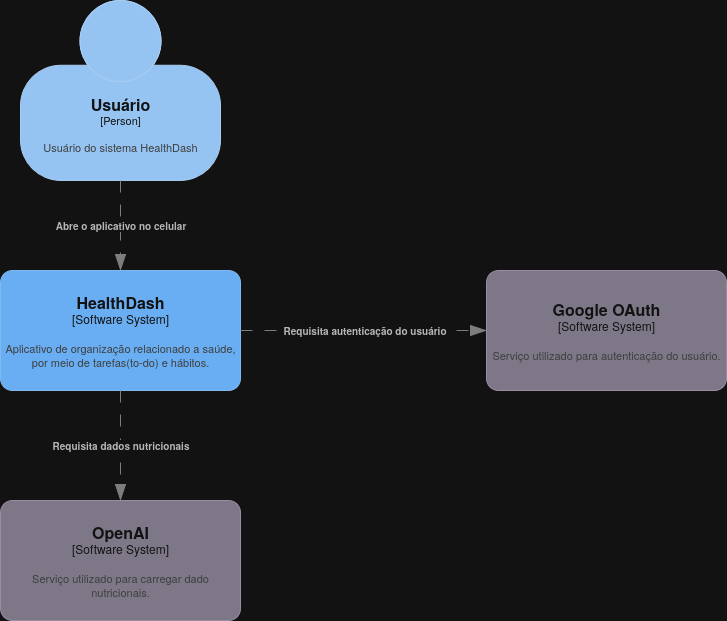

The diagram above was exported from draw.io. Its source (the exported page's mxGraphModel, read from the mxfile embedded in the PNG):
<mxGraphModel dx="1065" dy="931" grid="1" gridSize="10" guides="1" tooltips="1" connect="1" arrows="1" fold="1" page="1" pageScale="1" pageWidth="827" pageHeight="1169" math="0" shadow="0">
  <root>
    <mxCell id="0" />
    <mxCell id="1" parent="0" />
    <object placeholders="1" c4Name="Usuário" c4Type="Person" c4Description="Usuário do sistema HealthDash" label="&lt;font style=&quot;font-size: 16px&quot;&gt;&lt;b&gt;%c4Name%&lt;/b&gt;&lt;/font&gt;&lt;div&gt;[%c4Type%]&lt;/div&gt;&lt;br&gt;&lt;div&gt;&lt;font style=&quot;font-size: 11px&quot;&gt;&lt;font color=&quot;#cccccc&quot;&gt;%c4Description%&lt;/font&gt;&lt;/div&gt;" id="7Z5NQWXv1QZ-hxLMuqRD-1">
      <mxCell style="html=1;fontSize=11;dashed=0;whiteSpace=wrap;fillColor=#083F75;strokeColor=#06315C;fontColor=#ffffff;shape=mxgraph.c4.person2;align=center;metaEdit=1;points=[[0.5,0,0],[1,0.5,0],[1,0.75,0],[0.75,1,0],[0.5,1,0],[0.25,1,0],[0,0.75,0],[0,0.5,0]];resizable=0;" parent="1" vertex="1">
        <mxGeometry x="314" y="80" width="200" height="180" as="geometry" />
      </mxCell>
    </object>
    <object placeholders="1" c4Name="OpenAI" c4Type="Software System" c4Description="Serviço utilizado para carregar dado nutricionais." label="&lt;font style=&quot;font-size: 16px&quot;&gt;&lt;b&gt;%c4Name%&lt;/b&gt;&lt;/font&gt;&lt;div&gt;[%c4Type%]&lt;/div&gt;&lt;br&gt;&lt;div&gt;&lt;font style=&quot;font-size: 11px&quot;&gt;&lt;font color=&quot;#cccccc&quot;&gt;%c4Description%&lt;/font&gt;&lt;/div&gt;" id="7Z5NQWXv1QZ-hxLMuqRD-3">
      <mxCell style="rounded=1;whiteSpace=wrap;html=1;labelBackgroundColor=none;fillColor=#8C8496;fontColor=#ffffff;align=center;arcSize=10;strokeColor=#736782;metaEdit=1;resizable=0;points=[[0.25,0,0],[0.5,0,0],[0.75,0,0],[1,0.25,0],[1,0.5,0],[1,0.75,0],[0.75,1,0],[0.5,1,0],[0.25,1,0],[0,0.75,0],[0,0.5,0],[0,0.25,0]];" parent="1" vertex="1">
        <mxGeometry x="294" y="580" width="240" height="120" as="geometry" />
      </mxCell>
    </object>
    <object placeholders="1" c4Name="HealthDash" c4Type="Software System" c4Description="Aplicativo de organização relacionado a saúde, por meio de tarefas(to-do) e hábitos." label="&lt;font style=&quot;font-size: 16px&quot;&gt;&lt;b&gt;%c4Name%&lt;/b&gt;&lt;/font&gt;&lt;div&gt;[%c4Type%]&lt;/div&gt;&lt;br&gt;&lt;div&gt;&lt;font style=&quot;font-size: 11px&quot;&gt;&lt;font color=&quot;#cccccc&quot;&gt;%c4Description%&lt;/font&gt;&lt;/div&gt;" id="7Z5NQWXv1QZ-hxLMuqRD-4">
      <mxCell style="rounded=1;whiteSpace=wrap;html=1;labelBackgroundColor=none;fillColor=#1061B0;fontColor=#ffffff;align=center;arcSize=10;strokeColor=#0D5091;metaEdit=1;resizable=0;points=[[0.25,0,0],[0.5,0,0],[0.75,0,0],[1,0.25,0],[1,0.5,0],[1,0.75,0],[0.75,1,0],[0.5,1,0],[0.25,1,0],[0,0.75,0],[0,0.5,0],[0,0.25,0]];" parent="1" vertex="1">
        <mxGeometry x="294" y="350" width="240" height="120" as="geometry" />
      </mxCell>
    </object>
    <object placeholders="1" c4Type="Relationship" c4Description="Abre o aplicativo no celular" label="&lt;div style=&quot;text-align: left&quot;&gt;&lt;div style=&quot;text-align: center&quot;&gt;&lt;b&gt;%c4Description%&lt;/b&gt;&lt;/div&gt;" id="7Z5NQWXv1QZ-hxLMuqRD-7">
      <mxCell style="endArrow=blockThin;html=1;fontSize=10;fontColor=#404040;strokeWidth=1;endFill=1;strokeColor=#828282;elbow=vertical;metaEdit=1;endSize=14;startSize=14;jumpStyle=arc;jumpSize=16;rounded=0;edgeStyle=orthogonalEdgeStyle;exitX=0.5;exitY=1;exitDx=0;exitDy=0;exitPerimeter=0;entryX=0.5;entryY=0;entryDx=0;entryDy=0;entryPerimeter=0;dashed=1;dashPattern=12 12;" parent="1" source="7Z5NQWXv1QZ-hxLMuqRD-1" target="7Z5NQWXv1QZ-hxLMuqRD-4" edge="1">
        <mxGeometry width="240" relative="1" as="geometry">
          <mxPoint x="290" y="360" as="sourcePoint" />
          <mxPoint x="530" y="360" as="targetPoint" />
        </mxGeometry>
      </mxCell>
    </object>
    <object placeholders="1" c4Type="Relationship" c4Description="Requisita dados nutricionais" label="&lt;div style=&quot;text-align: left&quot;&gt;&lt;div style=&quot;text-align: center&quot;&gt;&lt;b&gt;%c4Description%&lt;/b&gt;&lt;/div&gt;" id="7Z5NQWXv1QZ-hxLMuqRD-8">
      <mxCell style="endArrow=blockThin;html=1;fontSize=10;fontColor=#404040;strokeWidth=1;endFill=1;strokeColor=#828282;elbow=vertical;metaEdit=1;endSize=14;startSize=14;jumpStyle=arc;jumpSize=16;rounded=0;edgeStyle=orthogonalEdgeStyle;entryX=0.5;entryY=0;entryDx=0;entryDy=0;entryPerimeter=0;exitX=0.5;exitY=1;exitDx=0;exitDy=0;exitPerimeter=0;dashed=1;dashPattern=12 12;" parent="1" source="7Z5NQWXv1QZ-hxLMuqRD-4" target="7Z5NQWXv1QZ-hxLMuqRD-3" edge="1">
        <mxGeometry width="240" relative="1" as="geometry">
          <mxPoint x="290" y="360" as="sourcePoint" />
          <mxPoint x="530" y="360" as="targetPoint" />
        </mxGeometry>
      </mxCell>
    </object>
    <object placeholders="1" c4Name="Google OAuth" c4Type="Software System" c4Description="Serviço utilizado para autenticação do usuário." label="&lt;font style=&quot;font-size: 16px&quot;&gt;&lt;b&gt;%c4Name%&lt;/b&gt;&lt;/font&gt;&lt;div&gt;[%c4Type%]&lt;/div&gt;&lt;br&gt;&lt;div&gt;&lt;font style=&quot;font-size: 11px&quot;&gt;&lt;font color=&quot;#cccccc&quot;&gt;%c4Description%&lt;/font&gt;&lt;/div&gt;" id="0ASN17u1lfoIWkv6m7El-1">
      <mxCell style="rounded=1;whiteSpace=wrap;html=1;labelBackgroundColor=none;fillColor=#8C8496;fontColor=#ffffff;align=center;arcSize=10;strokeColor=#736782;metaEdit=1;resizable=0;points=[[0.25,0,0],[0.5,0,0],[0.75,0,0],[1,0.25,0],[1,0.5,0],[1,0.75,0],[0.75,1,0],[0.5,1,0],[0.25,1,0],[0,0.75,0],[0,0.5,0],[0,0.25,0]];" parent="1" vertex="1">
        <mxGeometry x="780" y="350" width="240" height="120" as="geometry" />
      </mxCell>
    </object>
    <object placeholders="1" c4Type="Relationship" c4Description="Requisita autenticação do usuário" label="&lt;div style=&quot;text-align: left&quot;&gt;&lt;div style=&quot;text-align: center&quot;&gt;&lt;b&gt;%c4Description%&lt;/b&gt;&lt;/div&gt;" id="0ASN17u1lfoIWkv6m7El-2">
      <mxCell style="endArrow=blockThin;html=1;fontSize=10;fontColor=#404040;strokeWidth=1;endFill=1;strokeColor=#828282;elbow=vertical;metaEdit=1;endSize=14;startSize=14;jumpStyle=arc;jumpSize=16;rounded=0;edgeStyle=orthogonalEdgeStyle;entryX=0;entryY=0.5;entryDx=0;entryDy=0;entryPerimeter=0;exitX=1;exitY=0.5;exitDx=0;exitDy=0;exitPerimeter=0;dashed=1;dashPattern=12 12;" parent="1" source="7Z5NQWXv1QZ-hxLMuqRD-4" target="0ASN17u1lfoIWkv6m7El-1" edge="1">
        <mxGeometry width="240" relative="1" as="geometry">
          <mxPoint x="600" y="450" as="sourcePoint" />
          <mxPoint x="600" y="560" as="targetPoint" />
        </mxGeometry>
      </mxCell>
    </object>
  </root>
</mxGraphModel>